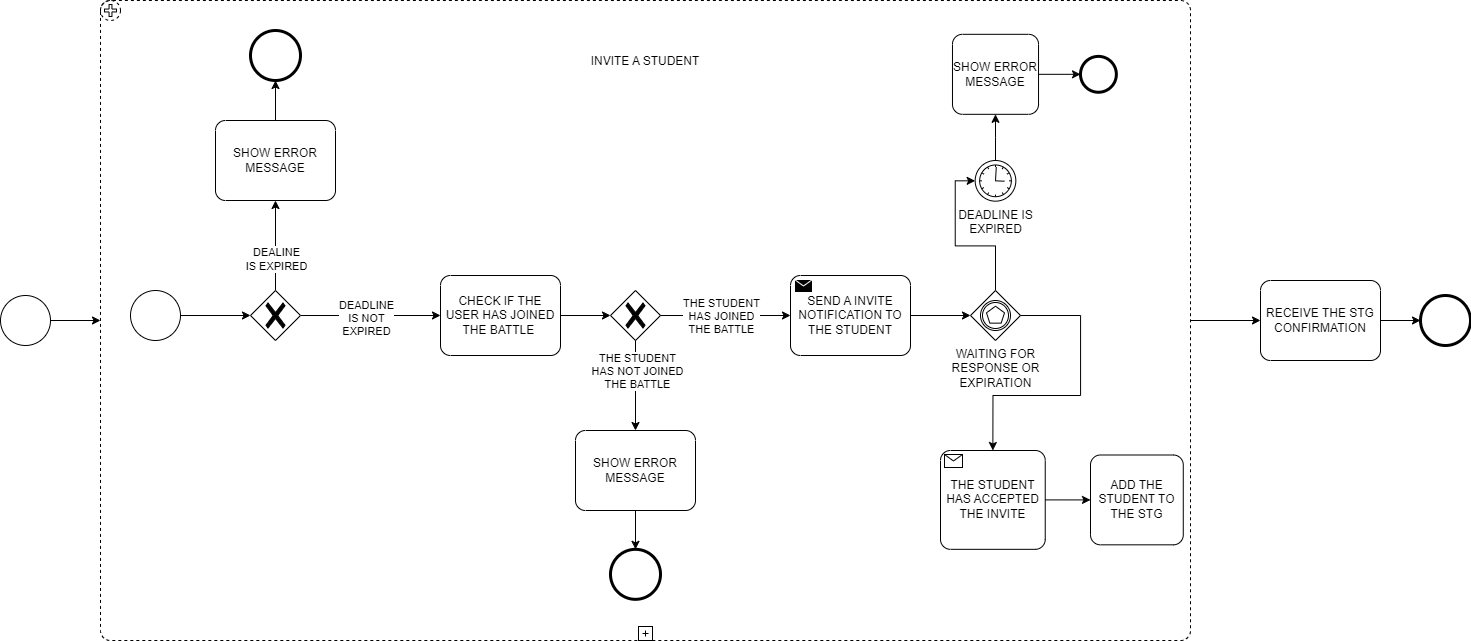

The diagram above was exported from draw.io. Its source (the exported page's mxGraphModel, read from the mxfile embedded in the PNG):
<mxGraphModel dx="2569" dy="1599" grid="1" gridSize="10" guides="1" tooltips="1" connect="1" arrows="1" fold="1" page="1" pageScale="1" pageWidth="1169" pageHeight="827" math="0" shadow="0">
  <root>
    <mxCell id="0" />
    <mxCell id="1" parent="0" />
    <mxCell id="YSYB1zOQ1s2Mif1UYH0H-39" style="edgeStyle=orthogonalEdgeStyle;rounded=0;orthogonalLoop=1;jettySize=auto;html=1;exitX=1;exitY=0.5;exitDx=0;exitDy=0;exitPerimeter=0;" parent="1" source="YSYB1zOQ1s2Mif1UYH0H-37" target="YSYB1zOQ1s2Mif1UYH0H-38" edge="1">
      <mxGeometry relative="1" as="geometry" />
    </mxCell>
    <mxCell id="YSYB1zOQ1s2Mif1UYH0H-37" value="INVITE A STUDENT&lt;br&gt;&lt;br&gt;&lt;br&gt;&lt;br&gt;&lt;br&gt;&lt;br&gt;&lt;br&gt;&lt;br&gt;&lt;br&gt;&lt;br&gt;&lt;br&gt;&lt;br&gt;&lt;br&gt;&lt;br&gt;&lt;br&gt;&lt;br&gt;&lt;br&gt;&lt;br&gt;&lt;br&gt;&lt;br&gt;&lt;br&gt;&lt;br&gt;&lt;br&gt;&lt;br&gt;&lt;br&gt;&lt;br&gt;&lt;br&gt;&lt;br&gt;&lt;br&gt;&lt;br&gt;&lt;br&gt;&lt;br&gt;&lt;br&gt;&lt;br&gt;&lt;br&gt;&lt;br&gt;&lt;br&gt;" style="points=[[0.25,0,0],[0.5,0,0],[0.75,0,0],[1,0.25,0],[1,0.5,0],[1,0.75,0],[0.75,1,0],[0.5,1,0],[0.25,1,0],[0,0.75,0],[0,0.5,0],[0,0.25,0]];shape=mxgraph.bpmn.task;whiteSpace=wrap;rectStyle=rounded;size=10;html=1;container=1;expand=0;collapsible=0;taskMarker=abstract;bpmnShapeType=subprocess;isLoopSub=1;outline=eventNonint;symbol=parallelMultiple;" parent="1" vertex="1">
      <mxGeometry x="50" y="-90" width="1090" height="640" as="geometry" />
    </mxCell>
    <mxCell id="YSYB1zOQ1s2Mif1UYH0H-43" value="THE STUDENT HAS ACCEPTED THE INVITE" style="points=[[0.25,0,0],[0.5,0,0],[0.75,0,0],[1,0.25,0],[1,0.5,0],[1,0.75,0],[0.75,1,0],[0.5,1,0],[0.25,1,0],[0,0.75,0],[0,0.5,0],[0,0.25,0]];shape=mxgraph.bpmn.task;whiteSpace=wrap;rectStyle=rounded;size=10;html=1;container=1;expand=0;collapsible=0;taskMarker=receive;" parent="YSYB1zOQ1s2Mif1UYH0H-37" vertex="1">
      <mxGeometry x="840" y="450" width="104.74" height="98.83" as="geometry" />
    </mxCell>
    <mxCell id="YSYB1zOQ1s2Mif1UYH0H-44" value="ADD THE STUDENT TO THE STG" style="points=[[0.25,0,0],[0.5,0,0],[0.75,0,0],[1,0.25,0],[1,0.5,0],[1,0.75,0],[0.75,1,0],[0.5,1,0],[0.25,1,0],[0,0.75,0],[0,0.5,0],[0,0.25,0]];shape=mxgraph.bpmn.task;whiteSpace=wrap;rectStyle=rounded;size=10;html=1;container=1;expand=0;collapsible=0;taskMarker=abstract;" parent="YSYB1zOQ1s2Mif1UYH0H-37" vertex="1">
      <mxGeometry x="990.0026251580845" y="454.5047368421053" width="92.76595744680853" height="89.82456140350877" as="geometry" />
    </mxCell>
    <mxCell id="YSYB1zOQ1s2Mif1UYH0H-45" style="edgeStyle=orthogonalEdgeStyle;rounded=0;orthogonalLoop=1;jettySize=auto;html=1;exitX=1;exitY=0.5;exitDx=0;exitDy=0;exitPerimeter=0;entryX=0;entryY=0.5;entryDx=0;entryDy=0;entryPerimeter=0;" parent="YSYB1zOQ1s2Mif1UYH0H-37" source="YSYB1zOQ1s2Mif1UYH0H-43" target="YSYB1zOQ1s2Mif1UYH0H-44" edge="1">
      <mxGeometry relative="1" as="geometry" />
    </mxCell>
    <mxCell id="YSYB1zOQ1s2Mif1UYH0H-31" value="SHOW ERROR MESSAGE" style="points=[[0.25,0,0],[0.5,0,0],[0.75,0,0],[1,0.25,0],[1,0.5,0],[1,0.75,0],[0.75,1,0],[0.5,1,0],[0.25,1,0],[0,0.75,0],[0,0.5,0],[0,0.25,0]];shape=mxgraph.bpmn.task;whiteSpace=wrap;rectStyle=rounded;size=10;html=1;container=1;expand=0;collapsible=0;taskMarker=abstract;" parent="YSYB1zOQ1s2Mif1UYH0H-37" vertex="1">
      <mxGeometry x="851.9765946582876" y="33.82" width="86.05263157894736" height="80" as="geometry" />
    </mxCell>
    <mxCell id="YSYB1zOQ1s2Mif1UYH0H-33" value="" style="points=[[0.145,0.145,0],[0.5,0,0],[0.855,0.145,0],[1,0.5,0],[0.855,0.855,0],[0.5,1,0],[0.145,0.855,0],[0,0.5,0]];shape=mxgraph.bpmn.event;html=1;verticalLabelPosition=bottom;labelBackgroundColor=#ffffff;verticalAlign=top;align=center;perimeter=ellipsePerimeter;outlineConnect=0;aspect=fixed;outline=end;symbol=terminate2;" parent="YSYB1zOQ1s2Mif1UYH0H-37" vertex="1">
      <mxGeometry x="979.9971759622937" y="55.89000000000001" width="35.85526315789473" height="35.85526315789473" as="geometry" />
    </mxCell>
    <mxCell id="YSYB1zOQ1s2Mif1UYH0H-34" style="edgeStyle=orthogonalEdgeStyle;rounded=0;orthogonalLoop=1;jettySize=auto;html=1;exitX=1;exitY=0.5;exitDx=0;exitDy=0;exitPerimeter=0;entryX=0;entryY=0.5;entryDx=0;entryDy=0;entryPerimeter=0;" parent="YSYB1zOQ1s2Mif1UYH0H-37" source="YSYB1zOQ1s2Mif1UYH0H-31" target="YSYB1zOQ1s2Mif1UYH0H-33" edge="1">
      <mxGeometry relative="1" as="geometry" />
    </mxCell>
    <mxCell id="YSYB1zOQ1s2Mif1UYH0H-26" value="DEADLINE IS&lt;br&gt;EXPIRED" style="points=[[0.145,0.145,0],[0.5,0,0],[0.855,0.145,0],[1,0.5,0],[0.855,0.855,0],[0.5,1,0],[0.145,0.855,0],[0,0.5,0]];shape=mxgraph.bpmn.event;html=1;verticalLabelPosition=bottom;labelBackgroundColor=#ffffff;verticalAlign=top;align=center;perimeter=ellipsePerimeter;outlineConnect=0;aspect=fixed;outline=standard;symbol=timer;" parent="YSYB1zOQ1s2Mif1UYH0H-37" vertex="1">
      <mxGeometry x="874.6670895522388" y="160" width="40.67164179104478" height="40.67164179104478" as="geometry" />
    </mxCell>
    <mxCell id="YSYB1zOQ1s2Mif1UYH0H-32" style="edgeStyle=orthogonalEdgeStyle;rounded=0;orthogonalLoop=1;jettySize=auto;html=1;exitX=0.5;exitY=0;exitDx=0;exitDy=0;exitPerimeter=0;" parent="YSYB1zOQ1s2Mif1UYH0H-37" source="YSYB1zOQ1s2Mif1UYH0H-26" target="YSYB1zOQ1s2Mif1UYH0H-31" edge="1">
      <mxGeometry relative="1" as="geometry" />
    </mxCell>
    <mxCell id="YSYB1zOQ1s2Mif1UYH0H-16" value="SHOW ERROR MESSAGE" style="points=[[0.25,0,0],[0.5,0,0],[0.75,0,0],[1,0.25,0],[1,0.5,0],[1,0.75,0],[0.75,1,0],[0.5,1,0],[0.25,1,0],[0,0.75,0],[0,0.5,0],[0,0.25,0]];shape=mxgraph.bpmn.task;whiteSpace=wrap;rectStyle=rounded;size=10;html=1;container=1;expand=0;collapsible=0;taskMarker=abstract;" parent="YSYB1zOQ1s2Mif1UYH0H-37" vertex="1">
      <mxGeometry x="475" y="430" width="120" height="80" as="geometry" />
    </mxCell>
    <mxCell id="YSYB1zOQ1s2Mif1UYH0H-15" value="" style="points=[[0.145,0.145,0],[0.5,0,0],[0.855,0.145,0],[1,0.5,0],[0.855,0.855,0],[0.5,1,0],[0.145,0.855,0],[0,0.5,0]];shape=mxgraph.bpmn.event;html=1;verticalLabelPosition=bottom;labelBackgroundColor=#ffffff;verticalAlign=top;align=center;perimeter=ellipsePerimeter;outlineConnect=0;aspect=fixed;outline=end;symbol=terminate2;" parent="YSYB1zOQ1s2Mif1UYH0H-37" vertex="1">
      <mxGeometry x="510" y="548.83" width="50" height="50" as="geometry" />
    </mxCell>
    <mxCell id="YSYB1zOQ1s2Mif1UYH0H-18" style="edgeStyle=orthogonalEdgeStyle;rounded=0;orthogonalLoop=1;jettySize=auto;html=1;exitX=0.5;exitY=1;exitDx=0;exitDy=0;exitPerimeter=0;entryX=0.5;entryY=0;entryDx=0;entryDy=0;entryPerimeter=0;" parent="YSYB1zOQ1s2Mif1UYH0H-37" source="YSYB1zOQ1s2Mif1UYH0H-16" target="YSYB1zOQ1s2Mif1UYH0H-15" edge="1">
      <mxGeometry relative="1" as="geometry" />
    </mxCell>
    <mxCell id="YSYB1zOQ1s2Mif1UYH0H-3" style="edgeStyle=orthogonalEdgeStyle;rounded=0;orthogonalLoop=1;jettySize=auto;html=1;exitX=1;exitY=0.5;exitDx=0;exitDy=0;exitPerimeter=0;" parent="1" source="YSYB1zOQ1s2Mif1UYH0H-1" target="YSYB1zOQ1s2Mif1UYH0H-2" edge="1">
      <mxGeometry relative="1" as="geometry" />
    </mxCell>
    <mxCell id="YSYB1zOQ1s2Mif1UYH0H-1" value="" style="points=[[0.145,0.145,0],[0.5,0,0],[0.855,0.145,0],[1,0.5,0],[0.855,0.855,0],[0.5,1,0],[0.145,0.855,0],[0,0.5,0]];shape=mxgraph.bpmn.event;html=1;verticalLabelPosition=bottom;labelBackgroundColor=#ffffff;verticalAlign=top;align=center;perimeter=ellipsePerimeter;outlineConnect=0;aspect=fixed;outline=standard;symbol=general;" parent="1" vertex="1">
      <mxGeometry x="80" y="200" width="50" height="50" as="geometry" />
    </mxCell>
    <mxCell id="YSYB1zOQ1s2Mif1UYH0H-5" style="edgeStyle=orthogonalEdgeStyle;rounded=0;orthogonalLoop=1;jettySize=auto;html=1;exitX=1;exitY=0.5;exitDx=0;exitDy=0;exitPerimeter=0;" parent="1" source="YSYB1zOQ1s2Mif1UYH0H-2" target="YSYB1zOQ1s2Mif1UYH0H-4" edge="1">
      <mxGeometry relative="1" as="geometry" />
    </mxCell>
    <mxCell id="YSYB1zOQ1s2Mif1UYH0H-12" value="DEADLINE&lt;br&gt;IS NOT&lt;br&gt;EXPIRED" style="edgeLabel;html=1;align=center;verticalAlign=middle;resizable=0;points=[];" parent="YSYB1zOQ1s2Mif1UYH0H-5" vertex="1" connectable="0">
      <mxGeometry x="-0.06" y="-2" relative="1" as="geometry">
        <mxPoint as="offset" />
      </mxGeometry>
    </mxCell>
    <mxCell id="YSYB1zOQ1s2Mif1UYH0H-8" style="edgeStyle=orthogonalEdgeStyle;rounded=0;orthogonalLoop=1;jettySize=auto;html=1;exitX=0.5;exitY=0;exitDx=0;exitDy=0;exitPerimeter=0;" parent="1" source="YSYB1zOQ1s2Mif1UYH0H-2" target="YSYB1zOQ1s2Mif1UYH0H-7" edge="1">
      <mxGeometry relative="1" as="geometry" />
    </mxCell>
    <mxCell id="YSYB1zOQ1s2Mif1UYH0H-11" value="DEALINE&lt;br&gt;IS EXPIRED" style="edgeLabel;html=1;align=center;verticalAlign=middle;resizable=0;points=[];" parent="YSYB1zOQ1s2Mif1UYH0H-8" vertex="1" connectable="0">
      <mxGeometry x="-0.2756" relative="1" as="geometry">
        <mxPoint as="offset" />
      </mxGeometry>
    </mxCell>
    <mxCell id="YSYB1zOQ1s2Mif1UYH0H-2" value="" style="points=[[0.25,0.25,0],[0.5,0,0],[0.75,0.25,0],[1,0.5,0],[0.75,0.75,0],[0.5,1,0],[0.25,0.75,0],[0,0.5,0]];shape=mxgraph.bpmn.gateway2;html=1;verticalLabelPosition=bottom;labelBackgroundColor=#ffffff;verticalAlign=top;align=center;perimeter=rhombusPerimeter;outlineConnect=0;outline=none;symbol=none;gwType=exclusive;" parent="1" vertex="1">
      <mxGeometry x="200" y="200" width="50" height="50" as="geometry" />
    </mxCell>
    <mxCell id="YSYB1zOQ1s2Mif1UYH0H-4" value="CHECK IF THE USER HAS JOINED THE BATTLE&amp;nbsp;" style="points=[[0.25,0,0],[0.5,0,0],[0.75,0,0],[1,0.25,0],[1,0.5,0],[1,0.75,0],[0.75,1,0],[0.5,1,0],[0.25,1,0],[0,0.75,0],[0,0.5,0],[0,0.25,0]];shape=mxgraph.bpmn.task;whiteSpace=wrap;rectStyle=rounded;size=10;html=1;container=1;expand=0;collapsible=0;taskMarker=abstract;" parent="1" vertex="1">
      <mxGeometry x="390" y="185" width="120" height="80" as="geometry" />
    </mxCell>
    <mxCell id="YSYB1zOQ1s2Mif1UYH0H-10" style="edgeStyle=orthogonalEdgeStyle;rounded=0;orthogonalLoop=1;jettySize=auto;html=1;exitX=0.5;exitY=0;exitDx=0;exitDy=0;exitPerimeter=0;" parent="1" source="YSYB1zOQ1s2Mif1UYH0H-7" target="YSYB1zOQ1s2Mif1UYH0H-9" edge="1">
      <mxGeometry relative="1" as="geometry" />
    </mxCell>
    <mxCell id="YSYB1zOQ1s2Mif1UYH0H-7" value="SHOW ERROR MESSAGE" style="points=[[0.25,0,0],[0.5,0,0],[0.75,0,0],[1,0.25,0],[1,0.5,0],[1,0.75,0],[0.75,1,0],[0.5,1,0],[0.25,1,0],[0,0.75,0],[0,0.5,0],[0,0.25,0]];shape=mxgraph.bpmn.task;whiteSpace=wrap;rectStyle=rounded;size=10;html=1;container=1;expand=0;collapsible=0;taskMarker=abstract;" parent="1" vertex="1">
      <mxGeometry x="165" y="30" width="120" height="80" as="geometry" />
    </mxCell>
    <mxCell id="YSYB1zOQ1s2Mif1UYH0H-9" value="" style="points=[[0.145,0.145,0],[0.5,0,0],[0.855,0.145,0],[1,0.5,0],[0.855,0.855,0],[0.5,1,0],[0.145,0.855,0],[0,0.5,0]];shape=mxgraph.bpmn.event;html=1;verticalLabelPosition=bottom;labelBackgroundColor=#ffffff;verticalAlign=top;align=center;perimeter=ellipsePerimeter;outlineConnect=0;aspect=fixed;outline=end;symbol=terminate2;" parent="1" vertex="1">
      <mxGeometry x="200" y="-60" width="50" height="50" as="geometry" />
    </mxCell>
    <mxCell id="YSYB1zOQ1s2Mif1UYH0H-21" style="edgeStyle=orthogonalEdgeStyle;rounded=0;orthogonalLoop=1;jettySize=auto;html=1;exitX=1;exitY=0.5;exitDx=0;exitDy=0;exitPerimeter=0;" parent="1" source="YSYB1zOQ1s2Mif1UYH0H-13" target="YSYB1zOQ1s2Mif1UYH0H-20" edge="1">
      <mxGeometry relative="1" as="geometry" />
    </mxCell>
    <mxCell id="YSYB1zOQ1s2Mif1UYH0H-22" value="THE STUDENT&lt;br&gt;HAS JOINED&lt;br&gt;THE BATTLE" style="edgeLabel;html=1;align=center;verticalAlign=middle;resizable=0;points=[];" parent="YSYB1zOQ1s2Mif1UYH0H-21" vertex="1" connectable="0">
      <mxGeometry x="-0.3077" y="3" relative="1" as="geometry">
        <mxPoint x="15" y="3" as="offset" />
      </mxGeometry>
    </mxCell>
    <mxCell id="YSYB1zOQ1s2Mif1UYH0H-13" value="" style="points=[[0.25,0.25,0],[0.5,0,0],[0.75,0.25,0],[1,0.5,0],[0.75,0.75,0],[0.5,1,0],[0.25,0.75,0],[0,0.5,0]];shape=mxgraph.bpmn.gateway2;html=1;verticalLabelPosition=bottom;labelBackgroundColor=#ffffff;verticalAlign=top;align=center;perimeter=rhombusPerimeter;outlineConnect=0;outline=none;symbol=none;gwType=exclusive;" parent="1" vertex="1">
      <mxGeometry x="560" y="200" width="50" height="50" as="geometry" />
    </mxCell>
    <mxCell id="YSYB1zOQ1s2Mif1UYH0H-14" style="edgeStyle=orthogonalEdgeStyle;rounded=0;orthogonalLoop=1;jettySize=auto;html=1;exitX=1;exitY=0.5;exitDx=0;exitDy=0;exitPerimeter=0;entryX=0;entryY=0.5;entryDx=0;entryDy=0;entryPerimeter=0;" parent="1" source="YSYB1zOQ1s2Mif1UYH0H-4" target="YSYB1zOQ1s2Mif1UYH0H-13" edge="1">
      <mxGeometry relative="1" as="geometry" />
    </mxCell>
    <mxCell id="YSYB1zOQ1s2Mif1UYH0H-17" style="edgeStyle=orthogonalEdgeStyle;rounded=0;orthogonalLoop=1;jettySize=auto;html=1;exitX=0.5;exitY=1;exitDx=0;exitDy=0;exitPerimeter=0;entryX=0.5;entryY=0;entryDx=0;entryDy=0;entryPerimeter=0;" parent="1" source="YSYB1zOQ1s2Mif1UYH0H-13" target="YSYB1zOQ1s2Mif1UYH0H-16" edge="1">
      <mxGeometry relative="1" as="geometry" />
    </mxCell>
    <mxCell id="YSYB1zOQ1s2Mif1UYH0H-19" value="THE STUDENT&lt;br&gt;HAS NOT JOINED &lt;br&gt;THE BATTLE" style="edgeLabel;html=1;align=center;verticalAlign=middle;resizable=0;points=[];" parent="YSYB1zOQ1s2Mif1UYH0H-17" vertex="1" connectable="0">
      <mxGeometry x="-0.32" y="1" relative="1" as="geometry">
        <mxPoint as="offset" />
      </mxGeometry>
    </mxCell>
    <mxCell id="YSYB1zOQ1s2Mif1UYH0H-20" value="SEND A INVITE NOTIFICATION TO THE STUDENT" style="points=[[0.25,0,0],[0.5,0,0],[0.75,0,0],[1,0.25,0],[1,0.5,0],[1,0.75,0],[0.75,1,0],[0.5,1,0],[0.25,1,0],[0,0.75,0],[0,0.5,0],[0,0.25,0]];shape=mxgraph.bpmn.task;whiteSpace=wrap;rectStyle=rounded;size=10;html=1;container=1;expand=0;collapsible=0;taskMarker=send;" parent="1" vertex="1">
      <mxGeometry x="740" y="185" width="120" height="80" as="geometry" />
    </mxCell>
    <mxCell id="YSYB1zOQ1s2Mif1UYH0H-25" style="edgeStyle=orthogonalEdgeStyle;rounded=0;orthogonalLoop=1;jettySize=auto;html=1;exitX=1;exitY=0.5;exitDx=0;exitDy=0;exitPerimeter=0;" parent="1" source="YSYB1zOQ1s2Mif1UYH0H-20" target="YSYB1zOQ1s2Mif1UYH0H-28" edge="1">
      <mxGeometry relative="1" as="geometry">
        <mxPoint x="930" y="225" as="targetPoint" />
      </mxGeometry>
    </mxCell>
    <mxCell id="YSYB1zOQ1s2Mif1UYH0H-27" style="edgeStyle=orthogonalEdgeStyle;rounded=0;orthogonalLoop=1;jettySize=auto;html=1;exitX=0.5;exitY=0;exitDx=0;exitDy=0;exitPerimeter=0;entryX=0;entryY=0.5;entryDx=0;entryDy=0;entryPerimeter=0;" parent="1" source="YSYB1zOQ1s2Mif1UYH0H-28" target="YSYB1zOQ1s2Mif1UYH0H-26" edge="1">
      <mxGeometry relative="1" as="geometry">
        <mxPoint x="955" y="200" as="sourcePoint" />
      </mxGeometry>
    </mxCell>
    <mxCell id="YSYB1zOQ1s2Mif1UYH0H-28" value="WAITING FOR&lt;br&gt;RESPONSE OR&lt;br&gt;EXPIRATION" style="points=[[0.25,0.25,0],[0.5,0,0],[0.75,0.25,0],[1,0.5,0],[0.75,0.75,0],[0.5,1,0],[0.25,0.75,0],[0,0.5,0]];shape=mxgraph.bpmn.gateway2;html=1;verticalLabelPosition=bottom;labelBackgroundColor=#ffffff;verticalAlign=top;align=center;perimeter=rhombusPerimeter;outlineConnect=0;outline=catching;symbol=multiple;" parent="1" vertex="1">
      <mxGeometry x="920" y="200" width="50" height="50" as="geometry" />
    </mxCell>
    <mxCell id="YSYB1zOQ1s2Mif1UYH0H-30" style="edgeStyle=orthogonalEdgeStyle;rounded=0;orthogonalLoop=1;jettySize=auto;html=1;exitX=1;exitY=0.5;exitDx=0;exitDy=0;exitPerimeter=0;entryX=0.5;entryY=0;entryDx=0;entryDy=0;entryPerimeter=0;" parent="1" source="YSYB1zOQ1s2Mif1UYH0H-28" target="YSYB1zOQ1s2Mif1UYH0H-43" edge="1">
      <mxGeometry relative="1" as="geometry">
        <mxPoint x="1065" y="300" as="targetPoint" />
        <Array as="points">
          <mxPoint x="1030" y="225" />
          <mxPoint x="1030" y="305" />
          <mxPoint x="942" y="305" />
        </Array>
      </mxGeometry>
    </mxCell>
    <mxCell id="YSYB1zOQ1s2Mif1UYH0H-42" style="edgeStyle=orthogonalEdgeStyle;rounded=0;orthogonalLoop=1;jettySize=auto;html=1;exitX=1;exitY=0.5;exitDx=0;exitDy=0;exitPerimeter=0;" parent="1" source="YSYB1zOQ1s2Mif1UYH0H-38" target="YSYB1zOQ1s2Mif1UYH0H-40" edge="1">
      <mxGeometry relative="1" as="geometry" />
    </mxCell>
    <mxCell id="YSYB1zOQ1s2Mif1UYH0H-38" value="RECEIVE THE STG CONFIRMATION" style="points=[[0.25,0,0],[0.5,0,0],[0.75,0,0],[1,0.25,0],[1,0.5,0],[1,0.75,0],[0.75,1,0],[0.5,1,0],[0.25,1,0],[0,0.75,0],[0,0.5,0],[0,0.25,0]];shape=mxgraph.bpmn.task;whiteSpace=wrap;rectStyle=rounded;size=10;html=1;container=1;expand=0;collapsible=0;taskMarker=abstract;" parent="1" vertex="1">
      <mxGeometry x="1210" y="190" width="120" height="80" as="geometry" />
    </mxCell>
    <mxCell id="YSYB1zOQ1s2Mif1UYH0H-40" value="" style="points=[[0.145,0.145,0],[0.5,0,0],[0.855,0.145,0],[1,0.5,0],[0.855,0.855,0],[0.5,1,0],[0.145,0.855,0],[0,0.5,0]];shape=mxgraph.bpmn.event;html=1;verticalLabelPosition=bottom;labelBackgroundColor=#ffffff;verticalAlign=top;align=center;perimeter=ellipsePerimeter;outlineConnect=0;aspect=fixed;outline=end;symbol=terminate2;" parent="1" vertex="1">
      <mxGeometry x="1370" y="205" width="50" height="50" as="geometry" />
    </mxCell>
    <mxCell id="YSYB1zOQ1s2Mif1UYH0H-50" value="" style="points=[[0.145,0.145,0],[0.5,0,0],[0.855,0.145,0],[1,0.5,0],[0.855,0.855,0],[0.5,1,0],[0.145,0.855,0],[0,0.5,0]];shape=mxgraph.bpmn.event;html=1;verticalLabelPosition=bottom;labelBackgroundColor=#ffffff;verticalAlign=top;align=center;perimeter=ellipsePerimeter;outlineConnect=0;aspect=fixed;outline=standard;symbol=general;" parent="1" vertex="1">
      <mxGeometry x="-50" y="205" width="50" height="50" as="geometry" />
    </mxCell>
    <mxCell id="YSYB1zOQ1s2Mif1UYH0H-51" style="edgeStyle=orthogonalEdgeStyle;rounded=0;orthogonalLoop=1;jettySize=auto;html=1;entryX=0;entryY=0.5;entryDx=0;entryDy=0;entryPerimeter=0;" parent="1" source="YSYB1zOQ1s2Mif1UYH0H-50" target="YSYB1zOQ1s2Mif1UYH0H-37" edge="1">
      <mxGeometry relative="1" as="geometry" />
    </mxCell>
  </root>
</mxGraphModel>